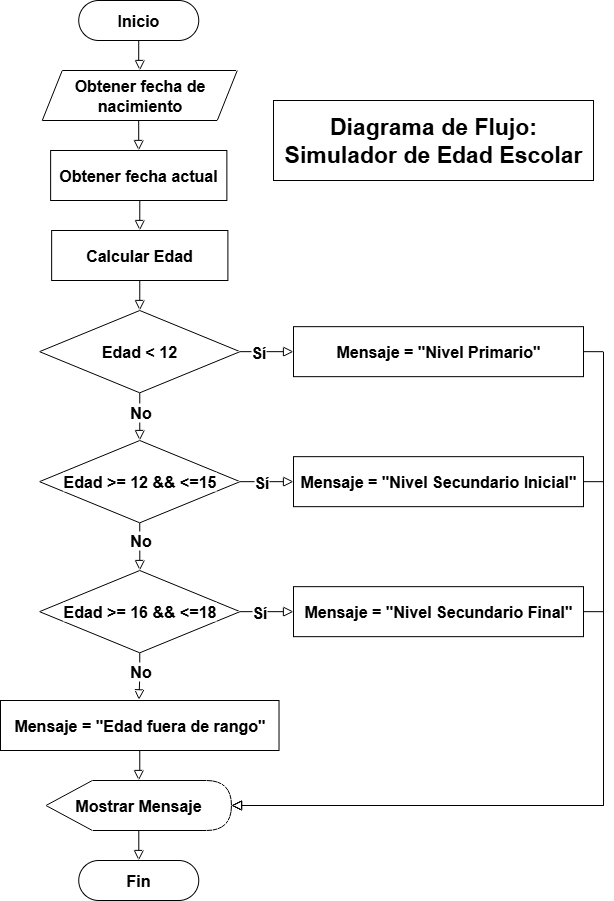

The diagram above was exported from draw.io. Its source (the exported page's mxGraphModel, read from the mxfile embedded in the PNG):
<mxGraphModel dx="1426" dy="785" grid="1" gridSize="10" guides="1" tooltips="1" connect="1" arrows="1" fold="1" page="1" pageScale="1" pageWidth="827" pageHeight="1169" math="0" shadow="0">
  <root>
    <mxCell id="WIyWlLk6GJQsqaUBKTNV-0" />
    <mxCell id="WIyWlLk6GJQsqaUBKTNV-1" parent="WIyWlLk6GJQsqaUBKTNV-0" />
    <mxCell id="CzU6AJPzjNGRE6o4-ba7-6" style="edgeStyle=orthogonalEdgeStyle;rounded=0;orthogonalLoop=1;jettySize=auto;html=1;exitX=0.5;exitY=1;exitDx=0;exitDy=0;endSize=8;endArrow=block;endFill=0;fontSize=16;fontStyle=1;labelBorderColor=none;" edge="1" parent="WIyWlLk6GJQsqaUBKTNV-1" source="WIyWlLk6GJQsqaUBKTNV-3" target="CzU6AJPzjNGRE6o4-ba7-1">
      <mxGeometry relative="1" as="geometry" />
    </mxCell>
    <mxCell id="WIyWlLk6GJQsqaUBKTNV-3" value="Inicio" style="rounded=1;whiteSpace=wrap;html=1;fontSize=16;glass=0;strokeWidth=1;shadow=0;arcSize=50;fontStyle=1;labelBorderColor=none;" parent="WIyWlLk6GJQsqaUBKTNV-1" vertex="1">
      <mxGeometry x="285.24" y="20" width="120" height="40" as="geometry" />
    </mxCell>
    <mxCell id="CzU6AJPzjNGRE6o4-ba7-4" style="edgeStyle=orthogonalEdgeStyle;rounded=0;orthogonalLoop=1;jettySize=auto;html=1;exitX=0.5;exitY=1;exitDx=0;exitDy=0;entryX=0.5;entryY=0;entryDx=0;entryDy=0;endArrow=block;endFill=0;endSize=8;fontSize=16;fontStyle=1;labelBorderColor=none;" edge="1" parent="WIyWlLk6GJQsqaUBKTNV-1" source="CzU6AJPzjNGRE6o4-ba7-1" target="CzU6AJPzjNGRE6o4-ba7-2">
      <mxGeometry relative="1" as="geometry" />
    </mxCell>
    <mxCell id="CzU6AJPzjNGRE6o4-ba7-1" value="Obtener fecha de nacimiento" style="shape=parallelogram;perimeter=parallelogramPerimeter;whiteSpace=wrap;html=1;fixedSize=1;fontSize=16;fontStyle=1;labelBorderColor=none;" vertex="1" parent="WIyWlLk6GJQsqaUBKTNV-1">
      <mxGeometry x="248.76" y="90" width="195" height="50" as="geometry" />
    </mxCell>
    <mxCell id="CzU6AJPzjNGRE6o4-ba7-11" style="edgeStyle=orthogonalEdgeStyle;rounded=0;orthogonalLoop=1;jettySize=auto;html=1;exitX=0.5;exitY=1;exitDx=0;exitDy=0;entryX=0.5;entryY=0;entryDx=0;entryDy=0;endSize=8;endArrow=block;endFill=0;fontSize=16;fontStyle=1;labelBorderColor=none;" edge="1" parent="WIyWlLk6GJQsqaUBKTNV-1" source="CzU6AJPzjNGRE6o4-ba7-2" target="CzU6AJPzjNGRE6o4-ba7-7">
      <mxGeometry relative="1" as="geometry" />
    </mxCell>
    <mxCell id="CzU6AJPzjNGRE6o4-ba7-2" value="Obtener fecha actual" style="rounded=0;whiteSpace=wrap;html=1;fontSize=16;fontStyle=1;labelBorderColor=none;" vertex="1" parent="WIyWlLk6GJQsqaUBKTNV-1">
      <mxGeometry x="257.12" y="170" width="176.25" height="50" as="geometry" />
    </mxCell>
    <mxCell id="CzU6AJPzjNGRE6o4-ba7-14" style="edgeStyle=orthogonalEdgeStyle;shape=connector;rounded=0;orthogonalLoop=1;jettySize=auto;html=1;exitX=0.5;exitY=1;exitDx=0;exitDy=0;entryX=0.5;entryY=0;entryDx=0;entryDy=0;strokeColor=default;align=center;verticalAlign=middle;fontFamily=Helvetica;fontSize=16;fontColor=default;labelBackgroundColor=default;endArrow=block;endFill=0;endSize=8;fontStyle=1;labelBorderColor=none;" edge="1" parent="WIyWlLk6GJQsqaUBKTNV-1" source="CzU6AJPzjNGRE6o4-ba7-7" target="CzU6AJPzjNGRE6o4-ba7-13">
      <mxGeometry relative="1" as="geometry" />
    </mxCell>
    <mxCell id="CzU6AJPzjNGRE6o4-ba7-7" value="Calcular Edad" style="rounded=0;whiteSpace=wrap;html=1;fontSize=16;fontStyle=1;labelBorderColor=none;" vertex="1" parent="WIyWlLk6GJQsqaUBKTNV-1">
      <mxGeometry x="258.14" y="250" width="176.25" height="50" as="geometry" />
    </mxCell>
    <mxCell id="CzU6AJPzjNGRE6o4-ba7-15" style="edgeStyle=orthogonalEdgeStyle;shape=connector;rounded=0;orthogonalLoop=1;jettySize=auto;html=1;exitX=1;exitY=0.5;exitDx=0;exitDy=0;strokeColor=default;align=center;verticalAlign=middle;fontFamily=Helvetica;fontSize=16;fontColor=default;labelBackgroundColor=default;endArrow=block;endFill=0;endSize=8;entryX=0;entryY=0.5;entryDx=0;entryDy=0;entryPerimeter=0;fontStyle=1;labelBorderColor=none;" edge="1" parent="WIyWlLk6GJQsqaUBKTNV-1" source="CzU6AJPzjNGRE6o4-ba7-13" target="CzU6AJPzjNGRE6o4-ba7-17">
      <mxGeometry relative="1" as="geometry">
        <mxPoint x="489.99" y="365.16666666666674" as="targetPoint" />
      </mxGeometry>
    </mxCell>
    <mxCell id="CzU6AJPzjNGRE6o4-ba7-51" value="Sí" style="edgeLabel;html=1;align=center;verticalAlign=middle;resizable=0;points=[];fontFamily=Helvetica;fontSize=16;fontColor=default;labelBackgroundColor=default;fontStyle=1;labelBorderColor=none;" vertex="1" connectable="0" parent="CzU6AJPzjNGRE6o4-ba7-15">
      <mxGeometry x="-0.3441" relative="1" as="geometry">
        <mxPoint as="offset" />
      </mxGeometry>
    </mxCell>
    <mxCell id="CzU6AJPzjNGRE6o4-ba7-21" style="edgeStyle=orthogonalEdgeStyle;shape=connector;rounded=0;orthogonalLoop=1;jettySize=auto;html=1;exitX=0.5;exitY=1;exitDx=0;exitDy=0;entryX=0.5;entryY=0;entryDx=0;entryDy=0;strokeColor=default;align=center;verticalAlign=middle;fontFamily=Helvetica;fontSize=16;fontColor=default;labelBackgroundColor=default;endArrow=block;endFill=0;endSize=8;fontStyle=1;labelBorderColor=none;" edge="1" parent="WIyWlLk6GJQsqaUBKTNV-1" source="CzU6AJPzjNGRE6o4-ba7-13" target="CzU6AJPzjNGRE6o4-ba7-20">
      <mxGeometry relative="1" as="geometry" />
    </mxCell>
    <mxCell id="CzU6AJPzjNGRE6o4-ba7-25" value="No" style="edgeLabel;html=1;align=center;verticalAlign=middle;resizable=0;points=[];fontFamily=Helvetica;fontSize=16;fontColor=default;labelBackgroundColor=default;fontStyle=1;labelBorderColor=none;" vertex="1" connectable="0" parent="CzU6AJPzjNGRE6o4-ba7-21">
      <mxGeometry x="-0.2111" relative="1" as="geometry">
        <mxPoint as="offset" />
      </mxGeometry>
    </mxCell>
    <mxCell id="CzU6AJPzjNGRE6o4-ba7-13" value="Edad &amp;lt; 12" style="rhombus;whiteSpace=wrap;html=1;fontFamily=Helvetica;fontSize=16;fontColor=default;labelBackgroundColor=default;fontStyle=1;labelBorderColor=none;" vertex="1" parent="WIyWlLk6GJQsqaUBKTNV-1">
      <mxGeometry x="246.02" y="330" width="200.49" height="82.32" as="geometry" />
    </mxCell>
    <mxCell id="CzU6AJPzjNGRE6o4-ba7-17" value="Mensaje = &quot;Nivel Primario&quot;" style="whiteSpace=wrap;html=1;fontFamily=Helvetica;fontSize=16;fontColor=default;labelBackgroundColor=default;fontStyle=1;labelBorderColor=none;" vertex="1" parent="WIyWlLk6GJQsqaUBKTNV-1">
      <mxGeometry x="500" y="346.16" width="290" height="50" as="geometry" />
    </mxCell>
    <mxCell id="CzU6AJPzjNGRE6o4-ba7-30" style="edgeStyle=orthogonalEdgeStyle;shape=connector;rounded=0;orthogonalLoop=1;jettySize=auto;html=1;exitX=0.5;exitY=1;exitDx=0;exitDy=0;strokeColor=default;align=center;verticalAlign=middle;fontFamily=Helvetica;fontSize=16;fontColor=default;labelBackgroundColor=default;endArrow=block;endFill=0;endSize=8;fontStyle=1;labelBorderColor=none;" edge="1" parent="WIyWlLk6GJQsqaUBKTNV-1" source="CzU6AJPzjNGRE6o4-ba7-20" target="CzU6AJPzjNGRE6o4-ba7-26">
      <mxGeometry relative="1" as="geometry" />
    </mxCell>
    <mxCell id="CzU6AJPzjNGRE6o4-ba7-31" value="No" style="edgeLabel;html=1;align=center;verticalAlign=middle;resizable=0;points=[];fontFamily=Helvetica;fontSize=16;fontColor=default;labelBackgroundColor=default;fontStyle=1;labelBorderColor=none;" vertex="1" connectable="0" parent="CzU6AJPzjNGRE6o4-ba7-30">
      <mxGeometry x="-0.2834" relative="1" as="geometry">
        <mxPoint as="offset" />
      </mxGeometry>
    </mxCell>
    <mxCell id="CzU6AJPzjNGRE6o4-ba7-20" value="Edad &amp;gt;= 12 &amp;amp;&amp;amp; &amp;lt;=15" style="rhombus;whiteSpace=wrap;html=1;fontFamily=Helvetica;fontSize=16;fontColor=default;labelBackgroundColor=default;fontStyle=1;labelBorderColor=none;" vertex="1" parent="WIyWlLk6GJQsqaUBKTNV-1">
      <mxGeometry x="246.01" y="460" width="200.5" height="82.32" as="geometry" />
    </mxCell>
    <mxCell id="CzU6AJPzjNGRE6o4-ba7-22" value="Mensaje =&amp;nbsp;&quot;Nivel Secundario Inicial&quot;" style="whiteSpace=wrap;html=1;fontFamily=Helvetica;fontSize=16;fontColor=default;labelBackgroundColor=default;fontStyle=1;labelBorderColor=none;" vertex="1" parent="WIyWlLk6GJQsqaUBKTNV-1">
      <mxGeometry x="500" y="476.16" width="290" height="50" as="geometry" />
    </mxCell>
    <mxCell id="CzU6AJPzjNGRE6o4-ba7-23" style="edgeStyle=orthogonalEdgeStyle;shape=connector;rounded=0;orthogonalLoop=1;jettySize=auto;html=1;exitX=1;exitY=0.5;exitDx=0;exitDy=0;entryX=0;entryY=0.5;entryDx=0;entryDy=0;entryPerimeter=0;strokeColor=default;align=center;verticalAlign=middle;fontFamily=Helvetica;fontSize=16;fontColor=default;labelBackgroundColor=default;endArrow=block;endFill=0;endSize=8;fontStyle=1;labelBorderColor=none;" edge="1" parent="WIyWlLk6GJQsqaUBKTNV-1" source="CzU6AJPzjNGRE6o4-ba7-20" target="CzU6AJPzjNGRE6o4-ba7-22">
      <mxGeometry relative="1" as="geometry" />
    </mxCell>
    <mxCell id="CzU6AJPzjNGRE6o4-ba7-52" value="Sí" style="edgeLabel;html=1;align=center;verticalAlign=middle;resizable=0;points=[];fontFamily=Helvetica;fontSize=16;fontColor=default;labelBackgroundColor=default;fontStyle=1;labelBorderColor=none;" vertex="1" connectable="0" parent="CzU6AJPzjNGRE6o4-ba7-23">
      <mxGeometry x="-0.2319" relative="1" as="geometry">
        <mxPoint as="offset" />
      </mxGeometry>
    </mxCell>
    <mxCell id="CzU6AJPzjNGRE6o4-ba7-32" style="edgeStyle=orthogonalEdgeStyle;shape=connector;rounded=0;orthogonalLoop=1;jettySize=auto;html=1;exitX=0.5;exitY=1;exitDx=0;exitDy=0;strokeColor=default;align=center;verticalAlign=middle;fontFamily=Helvetica;fontSize=16;fontColor=default;labelBackgroundColor=default;endArrow=block;endFill=0;endSize=8;entryX=0.497;entryY=-0.013;entryDx=0;entryDy=0;entryPerimeter=0;fontStyle=1;labelBorderColor=none;" edge="1" parent="WIyWlLk6GJQsqaUBKTNV-1" source="CzU6AJPzjNGRE6o4-ba7-26" target="CzU6AJPzjNGRE6o4-ba7-33">
      <mxGeometry relative="1" as="geometry">
        <mxPoint x="357.8333333333335" y="680" as="targetPoint" />
      </mxGeometry>
    </mxCell>
    <mxCell id="CzU6AJPzjNGRE6o4-ba7-34" value="No" style="edgeLabel;html=1;align=center;verticalAlign=middle;resizable=0;points=[];fontFamily=Helvetica;fontSize=16;fontColor=default;labelBackgroundColor=default;fontStyle=1;labelBorderColor=none;" vertex="1" connectable="0" parent="CzU6AJPzjNGRE6o4-ba7-32">
      <mxGeometry x="-0.2289" relative="1" as="geometry">
        <mxPoint as="offset" />
      </mxGeometry>
    </mxCell>
    <mxCell id="CzU6AJPzjNGRE6o4-ba7-26" value="Edad &amp;gt;= 16 &amp;amp;&amp;amp; &amp;lt;=18" style="rhombus;whiteSpace=wrap;html=1;fontFamily=Helvetica;fontSize=16;fontColor=default;labelBackgroundColor=default;fontStyle=1;labelBorderColor=none;spacing=2;" vertex="1" parent="WIyWlLk6GJQsqaUBKTNV-1">
      <mxGeometry x="246.01" y="590" width="200.5" height="82.32" as="geometry" />
    </mxCell>
    <mxCell id="CzU6AJPzjNGRE6o4-ba7-27" value="Mensaje =&amp;nbsp;&quot;Nivel Secundario Final&quot;" style="whiteSpace=wrap;html=1;fontFamily=Helvetica;fontSize=16;fontColor=default;labelBackgroundColor=default;fontStyle=1;labelBorderColor=none;" vertex="1" parent="WIyWlLk6GJQsqaUBKTNV-1">
      <mxGeometry x="500" y="606.16" width="290" height="50" as="geometry" />
    </mxCell>
    <mxCell id="CzU6AJPzjNGRE6o4-ba7-28" style="edgeStyle=orthogonalEdgeStyle;shape=connector;rounded=0;orthogonalLoop=1;jettySize=auto;html=1;exitX=1;exitY=0.5;exitDx=0;exitDy=0;entryX=0;entryY=0.5;entryDx=0;entryDy=0;entryPerimeter=0;strokeColor=default;align=center;verticalAlign=middle;fontFamily=Helvetica;fontSize=16;fontColor=default;labelBackgroundColor=default;endArrow=block;endFill=0;endSize=8;fontStyle=1;labelBorderColor=none;" edge="1" parent="WIyWlLk6GJQsqaUBKTNV-1" source="CzU6AJPzjNGRE6o4-ba7-26" target="CzU6AJPzjNGRE6o4-ba7-27">
      <mxGeometry relative="1" as="geometry" />
    </mxCell>
    <mxCell id="CzU6AJPzjNGRE6o4-ba7-54" value="Sí" style="edgeLabel;html=1;align=center;verticalAlign=middle;resizable=0;points=[];fontFamily=Helvetica;fontSize=16;fontColor=default;labelBackgroundColor=default;fontStyle=1;labelBorderColor=none;" vertex="1" connectable="0" parent="CzU6AJPzjNGRE6o4-ba7-28">
      <mxGeometry x="-0.2741" relative="1" as="geometry">
        <mxPoint as="offset" />
      </mxGeometry>
    </mxCell>
    <mxCell id="CzU6AJPzjNGRE6o4-ba7-38" style="edgeStyle=orthogonalEdgeStyle;shape=connector;rounded=0;orthogonalLoop=1;jettySize=auto;html=1;exitX=0.5;exitY=1;exitDx=0;exitDy=0;strokeColor=default;align=center;verticalAlign=middle;fontFamily=Helvetica;fontSize=16;fontColor=default;labelBackgroundColor=default;endArrow=block;endFill=0;endSize=8;fontStyle=1;labelBorderColor=none;" edge="1" parent="WIyWlLk6GJQsqaUBKTNV-1" source="CzU6AJPzjNGRE6o4-ba7-33" target="CzU6AJPzjNGRE6o4-ba7-39">
      <mxGeometry relative="1" as="geometry">
        <mxPoint x="357.8333333333335" y="770" as="targetPoint" />
      </mxGeometry>
    </mxCell>
    <mxCell id="CzU6AJPzjNGRE6o4-ba7-33" value="Mensaje =&amp;nbsp;&quot;Edad fuera de rango&quot;" style="shape=label;whiteSpace=wrap;html=1;fontFamily=Helvetica;fontSize=16;fontColor=default;labelBackgroundColor=default;rounded=0;fontStyle=1;labelBorderColor=none;" vertex="1" parent="WIyWlLk6GJQsqaUBKTNV-1">
      <mxGeometry x="207" y="720" width="278.52" height="50" as="geometry" />
    </mxCell>
    <mxCell id="CzU6AJPzjNGRE6o4-ba7-47" style="edgeStyle=orthogonalEdgeStyle;shape=connector;rounded=0;orthogonalLoop=1;jettySize=auto;html=1;entryX=0.5;entryY=0;entryDx=0;entryDy=0;strokeColor=default;align=center;verticalAlign=middle;fontFamily=Helvetica;fontSize=16;fontColor=default;labelBackgroundColor=default;endArrow=block;endFill=0;endSize=8;fontStyle=1;labelBorderColor=none;" edge="1" parent="WIyWlLk6GJQsqaUBKTNV-1" source="CzU6AJPzjNGRE6o4-ba7-39" target="CzU6AJPzjNGRE6o4-ba7-45">
      <mxGeometry relative="1" as="geometry" />
    </mxCell>
    <mxCell id="CzU6AJPzjNGRE6o4-ba7-39" value="Mostrar Mensaje" style="shape=display;whiteSpace=wrap;html=1;fontFamily=Helvetica;fontSize=16;fontColor=default;labelBackgroundColor=default;fontStyle=1;labelBorderColor=none;" vertex="1" parent="WIyWlLk6GJQsqaUBKTNV-1">
      <mxGeometry x="252.49000000000004" y="800" width="185.5" height="50" as="geometry" />
    </mxCell>
    <mxCell id="CzU6AJPzjNGRE6o4-ba7-42" style="edgeStyle=orthogonalEdgeStyle;shape=connector;rounded=0;orthogonalLoop=1;jettySize=auto;html=1;exitX=1;exitY=0.5;exitDx=0;exitDy=0;entryX=1;entryY=0.5;entryDx=0;entryDy=0;entryPerimeter=0;strokeColor=default;align=center;verticalAlign=middle;fontFamily=Helvetica;fontSize=16;fontColor=default;labelBackgroundColor=default;endArrow=block;endFill=0;endSize=8;fontStyle=1;labelBorderColor=none;" edge="1" parent="WIyWlLk6GJQsqaUBKTNV-1" source="CzU6AJPzjNGRE6o4-ba7-22" target="CzU6AJPzjNGRE6o4-ba7-39">
      <mxGeometry relative="1" as="geometry" />
    </mxCell>
    <mxCell id="CzU6AJPzjNGRE6o4-ba7-43" style="edgeStyle=orthogonalEdgeStyle;shape=connector;rounded=0;orthogonalLoop=1;jettySize=auto;html=1;exitX=1;exitY=0.5;exitDx=0;exitDy=0;entryX=1;entryY=0.5;entryDx=0;entryDy=0;entryPerimeter=0;strokeColor=default;align=center;verticalAlign=middle;fontFamily=Helvetica;fontSize=16;fontColor=default;labelBackgroundColor=default;endArrow=block;endFill=0;endSize=8;fontStyle=1;labelBorderColor=none;" edge="1" parent="WIyWlLk6GJQsqaUBKTNV-1" source="CzU6AJPzjNGRE6o4-ba7-17" target="CzU6AJPzjNGRE6o4-ba7-39">
      <mxGeometry relative="1" as="geometry" />
    </mxCell>
    <mxCell id="CzU6AJPzjNGRE6o4-ba7-44" style="edgeStyle=orthogonalEdgeStyle;shape=connector;rounded=0;orthogonalLoop=1;jettySize=auto;html=1;exitX=1;exitY=0.5;exitDx=0;exitDy=0;entryX=1;entryY=0.5;entryDx=0;entryDy=0;entryPerimeter=0;strokeColor=default;align=center;verticalAlign=middle;fontFamily=Helvetica;fontSize=16;fontColor=default;labelBackgroundColor=default;endArrow=block;endFill=0;endSize=8;fontStyle=1;labelBorderColor=none;" edge="1" parent="WIyWlLk6GJQsqaUBKTNV-1" source="CzU6AJPzjNGRE6o4-ba7-27" target="CzU6AJPzjNGRE6o4-ba7-39">
      <mxGeometry relative="1" as="geometry" />
    </mxCell>
    <mxCell id="CzU6AJPzjNGRE6o4-ba7-45" value="Fin" style="rounded=1;whiteSpace=wrap;html=1;fontSize=16;glass=0;strokeWidth=1;shadow=0;arcSize=50;fontStyle=1;labelBorderColor=none;" vertex="1" parent="WIyWlLk6GJQsqaUBKTNV-1">
      <mxGeometry x="285.24" y="880" width="120" height="40" as="geometry" />
    </mxCell>
    <mxCell id="CzU6AJPzjNGRE6o4-ba7-58" value="&lt;font style=&quot;font-size: 23px;&quot;&gt;&lt;b&gt;Diagrama de Flujo: Simulador de Edad Escolar&lt;/b&gt;&lt;/font&gt;" style="rounded=0;whiteSpace=wrap;html=1;fontFamily=Helvetica;fontSize=11;fontColor=default;labelBackgroundColor=default;" vertex="1" parent="WIyWlLk6GJQsqaUBKTNV-1">
      <mxGeometry x="480" y="120" width="320" height="80" as="geometry" />
    </mxCell>
  </root>
</mxGraphModel>